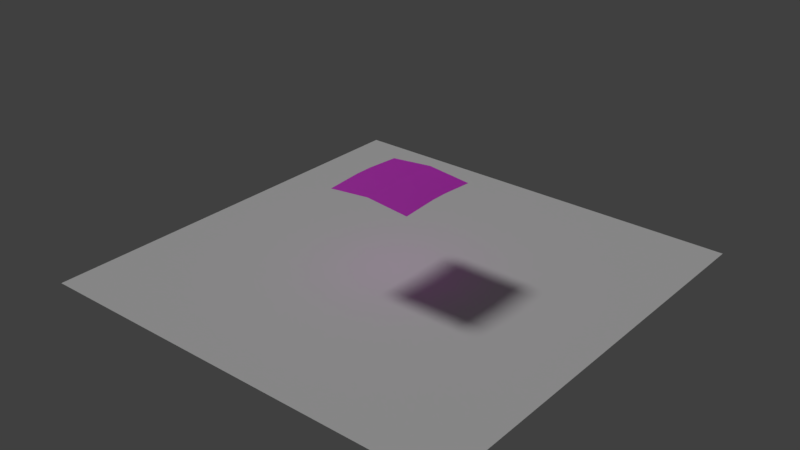 # Source: Leaf.blend  (saved by Blender 2.78.0; exported with 4.5.12 LTS)
import bpy
from mathutils import Matrix  # noqa: F401  (used for matrix-valued properties, if any)

bpy.ops.wm.read_factory_settings(use_empty=True)
scene = bpy.context.scene
scene.name = 'Scene'

# ---- collections
col_collection_1 = bpy.data.collections.new('Collection 1'); scene.collection.children.link(col_collection_1)

# ---- images (referenced by path relative to the original .blend; pixels are not part of the script)
import os
ASSET_DIR = os.environ.get("B2B_ASSET_DIR", "")  # directory of the original .blend (textures are referenced by path, not embedded)
HERE = os.path.dirname(os.path.abspath(__file__))  # packed textures are extracted next to this script under _unpacked/

def load_image(name, relpath, width, height, colorspace="sRGB"):
    """Load a texture the original file referenced (path relative to the .blend, or extracted next to this script)."""
    p = next((c for c in (os.path.join(HERE, relpath), os.path.join(ASSET_DIR, relpath)) if relpath and os.path.exists(c)), "")
    if p:
        img = bpy.data.images.load(p, check_existing=True)
        img.name = name
    else:  # same state as the original file: an image datablock whose file is absent (Cycles renders it pink)
        img = bpy.data.images.new(name, width, height)
        img.source = "FILE"
        img.filepath = "//" + (relpath or name)
    img.colorspace_settings.name = colorspace
    return img
img_leave_4_front_spec_png = load_image('leave_4_front_spec.png', 'leave_4_front_spec.png', 1024, 1024, 'Non-Color')
img_leave_4_front_png = load_image('leave_4_front.png', 'leave_4_front.png', 1024, 1024, 'sRGB')
img_leave_4_front_bump_png = load_image('leave_4_front_Bump.png', 'leave_4_front_Bump.png', 1024, 1024, 'Non-Color')
img_leave_4_front_n_png = load_image('leave_4_front_N.png', 'leave_4_front_N.png', 1024, 1024, 'Non-Color')
img_leave_4_rear_spec_png = load_image('leave_4_rear_spec.png', 'leave_4_rear_spec.png', 1024, 1024, 'Non-Color')
img_leave_4_rear_png = load_image('leave_4_rear.png', 'leave_4_rear.png', 1024, 1024, 'sRGB')
img_leave_4_rear_bump_png = load_image('leave_4_rear_bump.png', 'leave_4_rear_bump.png', 1024, 1024, 'Non-Color')
img_leave_4_rear_n_png = load_image('leave_4_rear_N.png', 'leave_4_rear_N.png', 1024, 1024, 'Non-Color')

# ---- materials (node trees are filled in below, after node groups)
mat_material_001 = bpy.data.materials.new('Material.001')
mat_material_001.alpha_threshold = 0.0
mat_material_001.roughness = 0.5

# ---- node groups
ng_leaf_front = bpy.data.node_groups.new('Leaf Front', 'ShaderNodeTree')
_s = ng_leaf_front.interface.new_socket(name='Shader', in_out='OUTPUT', socket_type='NodeSocketShader')
_N = ng_leaf_front.nodes; _L = ng_leaf_front.links
n0 = _N.new('ShaderNodeBsdfTranslucent'); n0.name = 'Translucent BSDF'; n0.location = (37, -148)
n1 = _N.new('ShaderNodeBsdfDiffuse'); n1.name = 'Diffuse BSDF'; n1.location = (37, 20)
n2 = _N.new('ShaderNodeBsdfAnisotropic'); n2.name = 'Glossy BSDF'; n2.location = (244, -129)
n2.distribution = 'GGX'
n2.inputs[1].default_value = 0.4472
n3 = _N.new('ShaderNodeBsdfTransparent'); n3.name = 'Transparent BSDF'; n3.location = (464, -158)
n4 = _N.new('ShaderNodeMixShader'); n4.name = 'Mix Shader'; n4.location = (703, 83)
n5 = _N.new('ShaderNodeMixShader'); n5.name = 'Mix Shader.001'; n5.location = (451, 18)
n6 = _N.new('ShaderNodeMixShader'); n6.name = 'Mix Shader.002'; n6.location = (258, 21)
n7 = _N.new('ShaderNodeMix'); n7.name = 'Mix'; n7.location = (268, 322)
n7.data_type = 'RGBA'
n7.inputs[0].default_value = 0.4
n7.inputs[7].default_value = (0.0, 0.0, 0.0, 1.0)
n8 = _N.new('ShaderNodeTexImage'); n8.name = 'Image Texture.001'; n8.location = (-86, 412)
n8.width = 262
n8.image = img_leave_4_front_spec_png
n9 = _N.new('ShaderNodeTexImage'); n9.name = 'Image Texture'; n9.location = (-427, 205)
n9.width = 262
n9.image = img_leave_4_front_png
n10 = _N.new('ShaderNodeTexImage'); n10.name = 'Image Texture.002'; n10.location = (-525, -100)
n10.width = 262
n10.image = img_leave_4_front_bump_png
n11 = _N.new('ShaderNodeBump'); n11.name = 'Bump'; n11.location = (-140, -232)
n11.inputs[0].default_value = 0.1
n11.inputs[1].default_value = 0.1
n11.inputs[2].default_value = 1.0
n12 = _N.new('ShaderNodeNormal'); n12.name = 'Normal'; n12.location = (-354, -412)
n13 = _N.new('ShaderNodeTexImage'); n13.name = 'Image Texture.003'; n13.location = (-703, -407)
n13.width = 262
n13.image = img_leave_4_front_n_png
n14 = _N.new('NodeGroupInput'); n14.name = 'Group Input'; n14.location = (-903, 0)
n15 = _N.new('NodeGroupOutput'); n15.name = 'Group Output'; n15.location = (903, 0)
_L.new(n4.outputs[0], n15.inputs[0])
_L.new(n0.outputs[0], n6.inputs[2])
_L.new(n2.outputs[0], n5.inputs[2])
_L.new(n9.outputs[1], n4.inputs[0])
_L.new(n3.outputs[0], n4.inputs[1])
_L.new(n9.outputs[0], n1.inputs[0])
_L.new(n5.outputs[0], n4.inputs[2])
_L.new(n1.outputs[0], n6.inputs[1])
_L.new(n6.outputs[0], n5.inputs[1])
_L.new(n9.outputs[0], n0.inputs[0])
_L.new(n8.outputs[0], n7.inputs[6])
_L.new(n7.outputs[2], n5.inputs[0])
_L.new(n10.outputs[0], n11.inputs[3])
_L.new(n12.outputs[0], n11.inputs[4])
_L.new(n13.outputs[0], n12.inputs[0])
_L.new(n11.outputs[0], n2.inputs[4])
_L.new(n11.outputs[0], n1.inputs[2])
n15.is_active_output = True
ng_leaf_back = bpy.data.node_groups.new('Leaf Back', 'ShaderNodeTree')
_s = ng_leaf_back.interface.new_socket(name='Shader', in_out='OUTPUT', socket_type='NodeSocketShader')
_N = ng_leaf_back.nodes; _L = ng_leaf_back.links
n0 = _N.new('ShaderNodeBsdfTranslucent'); n0.name = 'Translucent BSDF.001'; n0.location = (55, -148)
n1 = _N.new('ShaderNodeBsdfDiffuse'); n1.name = 'Diffuse BSDF.001'; n1.location = (55, 20)
n2 = _N.new('ShaderNodeBsdfAnisotropic'); n2.name = 'Glossy BSDF.001'; n2.location = (262, -129)
n2.distribution = 'GGX'
n2.inputs[1].default_value = 0.4472
n3 = _N.new('ShaderNodeBsdfTransparent'); n3.name = 'Transparent BSDF.001'; n3.location = (482, -158)
n4 = _N.new('ShaderNodeMixShader'); n4.name = 'Mix Shader.005'; n4.location = (469, 18)
n5 = _N.new('ShaderNodeMixShader'); n5.name = 'Mix Shader.006'; n5.location = (276, 21)
n6 = _N.new('ShaderNodeMix'); n6.name = 'Mix.001'; n6.location = (286, 322)
n6.data_type = 'RGBA'
n6.inputs[0].default_value = 0.4
n6.inputs[7].default_value = (0.0, 0.0, 0.0, 1.0)
n7 = _N.new('ShaderNodeTexImage'); n7.name = 'Image Texture.004'; n7.location = (-68, 412)
n7.width = 262
n7.image = img_leave_4_rear_spec_png
n8 = _N.new('ShaderNodeTexImage'); n8.name = 'Image Texture.005'; n8.location = (-409, 205)
n8.width = 262
n8.image = img_leave_4_rear_png
n9 = _N.new('ShaderNodeTexImage'); n9.name = 'Image Texture.006'; n9.location = (-507, -100)
n9.width = 262
n9.image = img_leave_4_rear_bump_png
n10 = _N.new('ShaderNodeBump'); n10.name = 'Bump.001'; n10.location = (-122, -232)
n10.inputs[0].default_value = 0.1
n10.inputs[1].default_value = 0.1
n10.inputs[2].default_value = 1.0
n11 = _N.new('ShaderNodeNormal'); n11.name = 'Normal.001'; n11.location = (-336, -412)
n12 = _N.new('ShaderNodeTexImage'); n12.name = 'Image Texture.007'; n12.location = (-685, -407)
n12.width = 262
n12.image = img_leave_4_rear_n_png
n13 = _N.new('ShaderNodeMixShader'); n13.name = 'Mix Shader.004'; n13.location = (685, 205)
n14 = _N.new('NodeGroupInput'); n14.name = 'Group Input'; n14.location = (-885, 0)
n15 = _N.new('NodeGroupOutput'); n15.name = 'Group Output'; n15.location = (885, 0)
_L.new(n0.outputs[0], n5.inputs[2])
_L.new(n2.outputs[0], n4.inputs[2])
_L.new(n8.outputs[1], n13.inputs[0])
_L.new(n3.outputs[0], n13.inputs[1])
_L.new(n8.outputs[0], n1.inputs[0])
_L.new(n4.outputs[0], n13.inputs[2])
_L.new(n1.outputs[0], n5.inputs[1])
_L.new(n5.outputs[0], n4.inputs[1])
_L.new(n8.outputs[0], n0.inputs[0])
_L.new(n7.outputs[0], n6.inputs[6])
_L.new(n6.outputs[2], n4.inputs[0])
_L.new(n9.outputs[0], n10.inputs[3])
_L.new(n11.outputs[0], n10.inputs[4])
_L.new(n12.outputs[0], n11.inputs[0])
_L.new(n10.outputs[0], n2.inputs[4])
_L.new(n10.outputs[0], n1.inputs[2])
_L.new(n13.outputs[0], n15.inputs[0])
n15.is_active_output = True

# ---- material node trees
mat_material_001.use_nodes = True; mat_material_001.node_tree.nodes.clear()
_N = mat_material_001.node_tree.nodes; _L = mat_material_001.node_tree.links
n0 = _N.new('ShaderNodeMixShader'); n0.name = 'Mix Shader.003'; n0.location = (514, -91)
n1 = _N.new('ShaderNodeOutputMaterial'); n1.name = 'Material Output'; n1.location = (761, -103)
n2 = _N.new('ShaderNodeGroup'); n2.name = 'Group'; n2.location = (213, -133)
n2.node_tree = ng_leaf_front
n3 = _N.new('ShaderNodeNewGeometry'); n3.name = 'Geometry'; n3.location = (211, 73)
n4 = _N.new('ShaderNodeGroup'); n4.name = 'Group.001'; n4.location = (214, -220)
n4.node_tree = ng_leaf_back
_L.new(n2.outputs[0], n0.inputs[1])
_L.new(n0.outputs[0], n1.inputs[0])
_L.new(n4.outputs[0], n0.inputs[2])
_L.new(n3.outputs[6], n0.inputs[0])
n1.is_active_output = True

# ---- world
world_world = bpy.data.worlds.new('World'); scene.world = world_world
world_world.color = (0.05088, 0.05088, 0.05088)
world_world.use_sun_shadow = False
world_world.sun_shadow_jitter_overblur = 0.0
world_world.cycles.sampling_method = 'MANUAL'

# ---- lights
light_sun = bpy.data.lights.new('Sun', 'SUN')
light_sun.transmission_factor = 0.0
light_sun.angle = 0.1993
light_sun.energy = 1.0
light_sun.shadow_buffer_clip_start = 0.5
light_sun.shadow_soft_size = 0.1
light_sun.shadow_cascade_max_distance = 1000.0

# ---- meshes
me_plane_001 = bpy.data.meshes.new('Plane.001')
me_plane_001.from_pydata([(-1.0, -1.0, 0.0), (1.0, -1.0, 0.0), (-1.0, 1.0, 0.0), (1.0, 1.0, 0.0)], [], [(0, 1, 3, 2)])
me_plane_001.use_remesh_preserve_volume = False
me_plane_001.use_remesh_preserve_attributes = False
me_plane_001.use_mirror_vertex_groups = False
me_plane_001.update()
me_plane = bpy.data.meshes.new('Plane')
me_plane.from_pydata([(-1.0, -1.0, -0.1265), (1.0, -1.0, -0.1265), (-1.0, 1.0, -0.1265), (1.0, 1.0, -0.1265), (0.0, -1.0, -0.02538), (0.0, 1.0, -0.02538), (-1.0, 0.6, -0.1011), (-1.0, 0.2, -0.07571), (-1.0, -0.2, -0.07571), (-1.0, -0.6, -0.1011), (1.0, -0.6, -0.1011), (1.0, -0.2, -0.07571), (1.0, 0.2, -0.07571), (1.0, 0.6, -0.1011), (0.0, -0.6, 0.0), (0.0, -0.2, 0.0), (0.0, 0.2, 0.0), (0.0, 0.6, 0.0)], [], [(17, 13, 3, 5), (6, 17, 5, 2), (0, 4, 14, 9), (9, 14, 15, 8), (8, 15, 16, 7), (7, 16, 17, 6), (4, 1, 10, 14), (14, 10, 11, 15), (15, 11, 12, 16), (16, 12, 13, 17)])
_uv = me_plane.uv_layers.new(name='UVMap')
_uv.uv.foreach_set('vector', [0.5, 0.7999, 0.9999, 0.7999, 0.9999, 0.9999, 0.5, 0.9999, 9.999e-05, 0.7999, 0.5, 0.7999, 0.5, 0.9999, 9.998e-05, 0.9999, 0.0001, 9.998e-05, 0.5, 9.998e-05, 0.5, 0.2001, 0.0001, 0.2001, 0.0001, 0.2001, 0.5, 0.2001, 0.5, 0.4, 0.0001, 0.4, 0.0001, 0.4, 0.5, 0.4, 0.5, 0.6, 0.0001, 0.6, 0.0001, 0.6, 0.5, 0.6, 0.5, 0.7999, 9.999e-05, 0.7999, 0.5, 9.998e-05, 0.9999, 9.998e-05, 0.9999, 0.2001, 0.5, 0.2001, 0.5, 0.2001, 0.9999, 0.2001, 0.9999, 0.4, 0.5, 0.4, 0.5, 0.4, 0.9999, 0.4, 0.9999, 0.6, 0.5, 0.6, 0.5, 0.6, 0.9999, 0.6, 0.9999, 0.7999, 0.5, 0.7999])
me_plane.materials.append(mat_material_001)
me_plane.use_remesh_preserve_volume = False
me_plane.use_remesh_preserve_attributes = False
me_plane.use_mirror_vertex_groups = False
me_plane.update()

# ---- objects
ob_plane_001 = bpy.data.objects.new('Plane.001', me_plane_001)
ob_plane = bpy.data.objects.new('Plane', me_plane)
ob_sun = bpy.data.objects.new('Sun', light_sun)

# ---- transforms, parenting, visibility, modifiers, constraints
ob_plane_001.location = (0.0, 0.0, -1.151)
ob_plane_001.scale = (5.0, 5.0, 5.0)
ob_plane_001.lineart.crease_threshold = 0.0
ob_plane.location = (0.0, 0.0, 0.9108)
ob_plane.lineart.crease_threshold = 0.0
ob_sun.location = (-6.17, -6.015e-07, 4.477)
ob_sun.rotation_euler = (4.109e-08, -0.6985, -1.128e-07)
ob_sun.lineart.crease_threshold = 0.0

# ---- collection membership
col_collection_1.objects.link(ob_plane_001)
col_collection_1.objects.link(ob_plane)
col_collection_1.objects.link(ob_sun)

# ---- scene / render settings (as saved in the file)
scene.frame_start = 1; scene.frame_end = 250; scene.frame_set(1)
scene.render.engine = 'CYCLES'
scene.render.resolution_percentage = 50
scene.render.dither_intensity = 0.0
scene.cycles.use_denoising = False
scene.cycles.samples = 128
scene.cycles.sampling_pattern = 'TABULATED_SOBOL'
scene.cycles.light_sampling_threshold = 0.0
scene.cycles.use_adaptive_sampling = False
scene.cycles.use_light_tree = False
scene.cycles.blur_glossy = 0.0
scene.cycles.sample_clamp_indirect = 0.0
scene.view_settings.view_transform = 'Standard'
bpy.context.view_layer.update()

# ---- added for rendering (the .blend has no active camera): camera
cam_auto = bpy.data.cameras.new('AutoCamera')
cam_auto.lens = 50.0
cam_auto.sensor_width = 36.0
cam_auto.clip_end = 1000.0
ob_auto_camera = bpy.data.objects.new('AutoCamera', cam_auto)
scene.collection.objects.link(ob_auto_camera)
ob_auto_camera.location = (13.223, -15.8676, 10.4583)
ob_auto_camera.rotation_euler = (1.09748, -7.21219e-08, 0.694738)
scene.camera = ob_auto_camera
bpy.context.view_layer.update()
